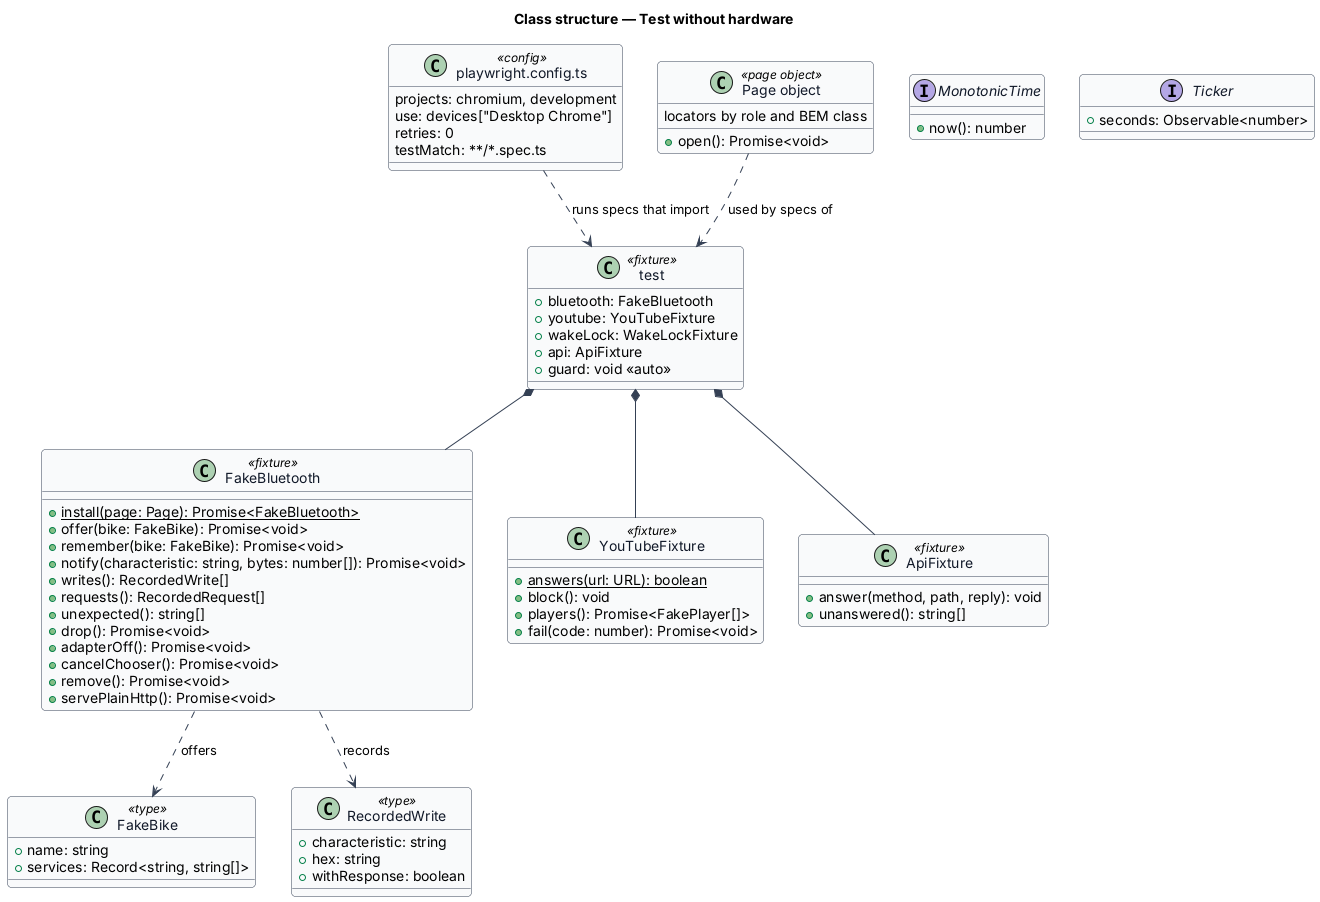

The diagram above was rendered by PlantUML. Its source (embedded in the PNG):
@startuml
' --- shared skin header ---
skinparam backgroundColor #FFFFFF
skinparam shadowing false
skinparam roundcorner 8
skinparam defaultFontName Arial
skinparam ArrowColor #344054
skinparam class {
  BorderColor #344054
  FontColor #101828
  BackgroundColor #F9FAFB
}
' --------------------------
title Class structure — Test without hardware

class "test" as Test <<fixture>> {
  +bluetooth: FakeBluetooth
  +youtube: YouTubeFixture
  +wakeLock: WakeLockFixture
  +api: ApiFixture
  +guard: void <<auto>>
}

class FakeBluetooth <<fixture>> {
  +{static} install(page: Page): Promise<FakeBluetooth>
  +offer(bike: FakeBike): Promise<void>
  +remember(bike: FakeBike): Promise<void>
  +notify(characteristic: string, bytes: number[]): Promise<void>
  +writes(): RecordedWrite[]
  +requests(): RecordedRequest[]
  +unexpected(): string[]
  +drop(): Promise<void>
  +adapterOff(): Promise<void>
  +cancelChooser(): Promise<void>
  +remove(): Promise<void>
  +servePlainHttp(): Promise<void>
}

class FakeBike <<type>> {
  +name: string
  +services: Record<string, string[]>
}

class RecordedWrite <<type>> {
  +characteristic: string
  +hex: string
  +withResponse: boolean
}

class YouTubeFixture <<fixture>> {
  +{static} answers(url: URL): boolean
  +block(): void
  +players(): Promise<FakePlayer[]>
  +fail(code: number): Promise<void>
}

class ApiFixture <<fixture>> {
  +answer(method, path, reply): void
  +unanswered(): string[]
}

class "playwright.config.ts" as Config <<config>> {
  projects: chromium, development
  use: devices["Desktop Chrome"]
  retries: 0
  testMatch: **/*.spec.ts
}

class "Page object" as PageObject <<page object>> {
  +open(): Promise<void>
  locators by role and BEM class
}

interface MonotonicTime {
  +now(): number
}

interface Ticker {
  +seconds: Observable<number>
}

Test *-- FakeBluetooth
Test *-- YouTubeFixture
Test *-- ApiFixture
FakeBluetooth ..> FakeBike : offers
FakeBluetooth ..> RecordedWrite : records
Config ..> Test : runs specs that import
PageObject ..> Test : used by specs of
@enduml